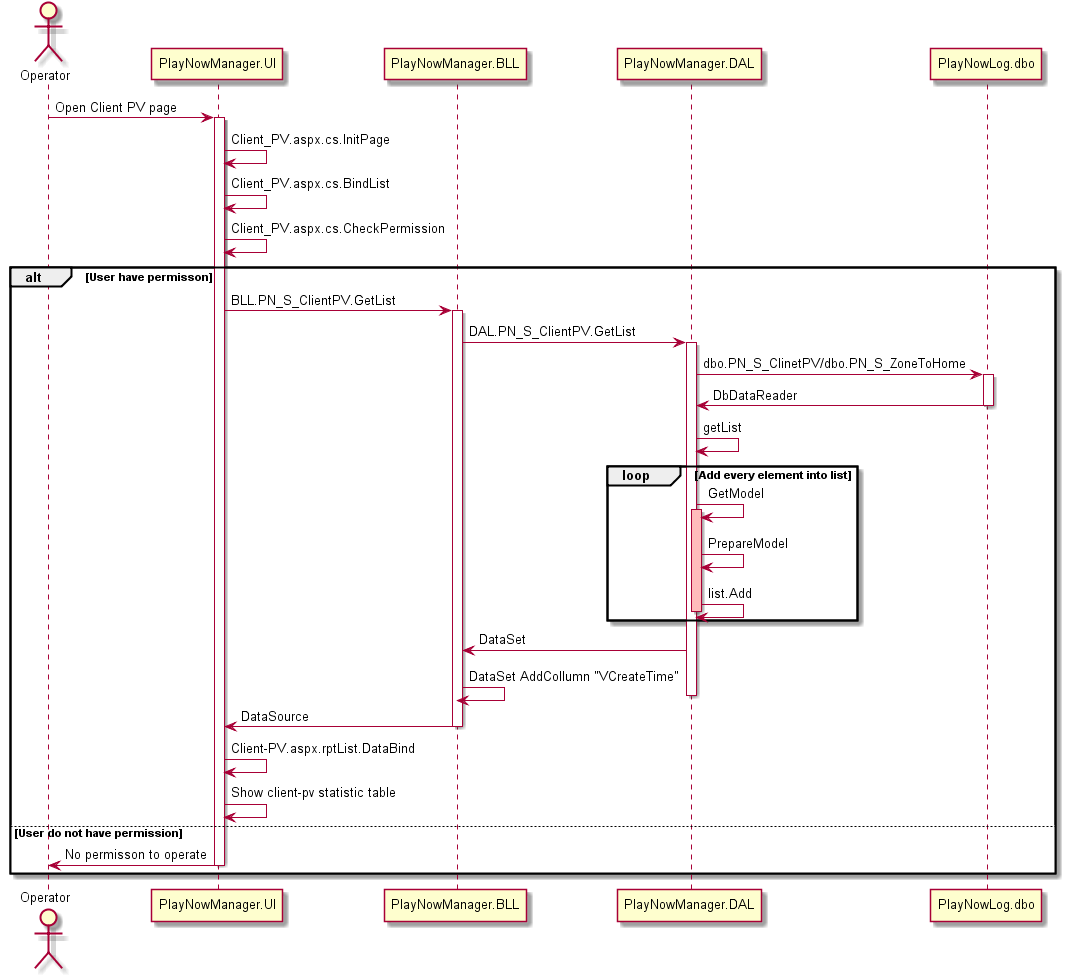

The diagram above was rendered by PlantUML. Its source (embedded in the PNG):
@startuml "multizone_show_clientPV_seq.bak.png"

 actor Operator 
 Operator->PlayNowManager.UI : Open Client PV page
 activate PlayNowManager.UI
 PlayNowManager.UI->PlayNowManager.UI : Client_PV.aspx.cs.InitPage
 PlayNowManager.UI->PlayNowManager.UI : Client_PV.aspx.cs.BindList
 PlayNowManager.UI->PlayNowManager.UI : Client_PV.aspx.cs.CheckPermission
 ALT User have permisson
     PlayNowManager.UI->PlayNowManager.BLL : BLL.PN_S_ClientPV.GetList
     activate PlayNowManager.BLL
     PlayNowManager.BLL->PlayNowManager.DAL : DAL.PN_S_ClientPV.GetList
     activate PlayNowManager.DAL
     PlayNowManager.DAL->PlayNowLog.dbo : dbo.PN_S_ClinetPV/dbo.PN_S_ZoneToHome
     activate PlayNowLog.dbo
     PlayNowLog.dbo->PlayNowManager.DAL : DbDataReader
     deactivate PlayNowLog.dbo
     PlayNowManager.DAL->PlayNowManager.DAL : getList
     loop Add every element into list
         PlayNowManager.DAL->PlayNowManager.DAL : GetModel
         activate PlayNowManager.DAL #FFBBBB
         PlayNowManager.DAL->PlayNowManager.DAL : PrepareModel
         PlayNowManager.DAL->PlayNowManager.DAL : list.Add
         deactivate PlayNowManager.DAL 
     end
     PlayNowManager.DAL->PlayNowManager.BLL : DataSet
     PlayNowManager.BLL->PlayNowManager.BLL : DataSet AddCollumn "VCreateTime" 
     deactivate PlayNowManager.DAL
     PlayNowManager.BLL->PlayNowManager.UI : DataSource
     deactivate PlayNowManager.BLL
     PlayNowManager.UI->PlayNowManager.UI : Client-PV.aspx.rptList.DataBind
     PlayNowManager.UI->PlayNowManager.UI : Show client-pv statistic table
 else User do not have permission
     PlayNowManager.UI->Operator : No permisson to operate
 end
 deactivate PlayNowManager.UI
@enduml